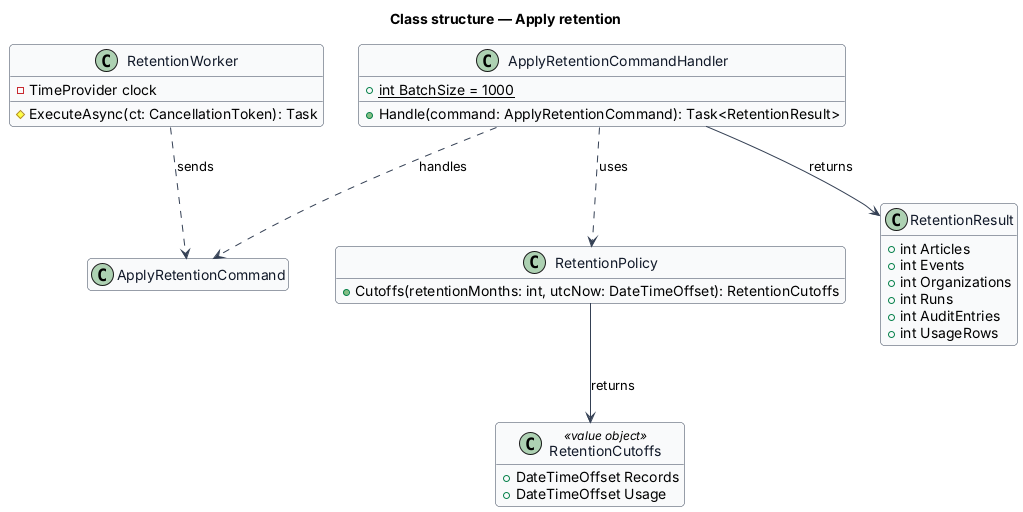

The diagram above was rendered by PlantUML. Its source (embedded in the PNG):
@startuml
skinparam backgroundColor #FFFFFF
skinparam shadowing false
skinparam roundcorner 8
skinparam defaultFontName Arial
skinparam ArrowColor #344054
skinparam class {
  BorderColor #344054
  FontColor #101828
  BackgroundColor #F9FAFB
}
hide empty members
title Class structure — Apply retention

class RetentionWorker {
  -TimeProvider clock
  #ExecuteAsync(ct: CancellationToken): Task
}
class ApplyRetentionCommand
class ApplyRetentionCommandHandler {
  +{static} int BatchSize = 1000
  +Handle(command: ApplyRetentionCommand): Task<RetentionResult>
}
class RetentionPolicy {
  +Cutoffs(retentionMonths: int, utcNow: DateTimeOffset): RetentionCutoffs
}
class RetentionCutoffs <<value object>> {
  +DateTimeOffset Records
  +DateTimeOffset Usage
}
class RetentionResult {
  +int Articles
  +int Events
  +int Organizations
  +int Runs
  +int AuditEntries
  +int UsageRows
}
RetentionWorker ..> ApplyRetentionCommand : sends
ApplyRetentionCommandHandler ..> ApplyRetentionCommand : handles
ApplyRetentionCommandHandler ..> RetentionPolicy : uses
RetentionPolicy --> RetentionCutoffs : returns
ApplyRetentionCommandHandler --> RetentionResult : returns
@enduml